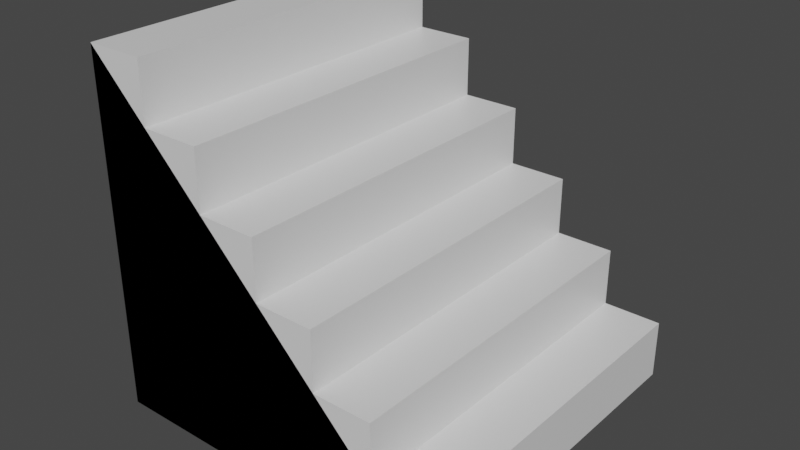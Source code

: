 # Source: stairs.blend  (saved by Blender 2.82.7; exported with 4.5.12 LTS)
import bpy
from mathutils import Matrix  # noqa: F401  (used for matrix-valued properties, if any)

bpy.ops.wm.read_factory_settings(use_empty=True)
scene = bpy.context.scene
scene.name = 'Scene'

# ---- collections
col_collection = bpy.data.collections.new('Collection'); scene.collection.children.link(col_collection)

# ---- materials (node trees are filled in below, after node groups)
mat_material = bpy.data.materials.new('Material')
mat_material.alpha_threshold = 0.0
mat_material.use_transparent_shadow = False
mat_material.line_color = (0.0, 0.0, 0.0, 1.0)
mat_material_001 = bpy.data.materials.new('Material.001')
mat_material_001.alpha_threshold = 0.0
mat_material_001.use_transparent_shadow = False
mat_material_001.line_color = (0.0, 0.0, 0.0, 1.0)

# ---- material node trees
mat_material.use_nodes = True; mat_material.node_tree.nodes.clear()
_N = mat_material.node_tree.nodes; _L = mat_material.node_tree.links
n0 = _N.new('ShaderNodeOutputMaterial'); n0.name = 'Material Output'; n0.location = (300, 300)
n1 = _N.new('ShaderNodeBsdfPrincipled'); n1.name = 'Principled BSDF'; n1.location = (10, 300)
n1.distribution = 'GGX'
n1.subsurface_method = 'BURLEY'
n1.inputs[2].default_value = 0.4
n1.inputs[3].default_value = 1.45
n1.inputs[27].default_value = (0.0, 0.0, 0.0, 1.0)
n1.inputs[28].default_value = 1.0
_L.new(n1.outputs[0], n0.inputs[0])
n0.is_active_output = True
mat_material_001.use_nodes = True; mat_material_001.node_tree.nodes.clear()
_N = mat_material_001.node_tree.nodes; _L = mat_material_001.node_tree.links
n0 = _N.new('ShaderNodeOutputMaterial'); n0.name = 'Material Output'; n0.location = (300, 300)
n1 = _N.new('ShaderNodeBsdfPrincipled'); n1.name = 'Principled BSDF'; n1.location = (10, 300)
n1.distribution = 'GGX'
n1.subsurface_method = 'BURLEY'
n1.inputs[2].default_value = 0.4
n1.inputs[3].default_value = 1.45
n1.inputs[27].default_value = (0.0, 0.0, 0.0, 1.0)
n1.inputs[28].default_value = 1.0
_L.new(n1.outputs[0], n0.inputs[0])
n0.is_active_output = True

# ---- world
world_world = bpy.data.worlds.new('World'); scene.world = world_world
world_world.use_nodes = True; world_world.node_tree.nodes.clear()
_N = world_world.node_tree.nodes; _L = world_world.node_tree.links
n0 = _N.new('ShaderNodeOutputWorld'); n0.name = 'World Output'; n0.location = (300, 300)
n1 = _N.new('ShaderNodeBackground'); n1.name = 'Background'; n1.location = (10, 300)
n1.inputs[0].default_value = (0.05088, 0.05088, 0.05088, 1.0)
_L.new(n1.outputs[0], n0.inputs[0])
n0.is_active_output = True
world_world.color = (0.05088, 0.05088, 0.05088)
world_world.use_sun_shadow = False
world_world.sun_shadow_jitter_overblur = 0.0

# ---- meshes
me_cube = bpy.data.meshes.new('Cube')
me_cube.from_pydata([(3.0, -2.0, 1.0), (3.0, -2.0, 0.0), (3.0, -3.0, 1.0), (3.0, -3.0, 0.0), (2.0, -2.0, 1.0), (2.0, -2.0, 0.0), (2.0, -3.0, 1.0), (2.0, -3.0, 0.0), (1.0, 0.0, 0.0), (1.0, -2.0, 0.0), (1.0, -3.0, 1.0), (1.0, -3.0, 0.0), (2.0, -2.0, 2.0), (2.0, -3.0, 2.0), (1.0, -2.0, 2.0), (1.0, -3.0, 2.0), (1.0, 2.0, 0.0), (0.0, -2.0, 0.0), (0.0, -3.0, 1.0), (0.0, -3.0, 0.0), (2.0, 0.0, 0.0), (0.0, -3.0, 2.0), (1.0, -2.0, 3.0), (1.0, -3.0, 3.0), (0.0, -2.0, 3.0), (0.0, -3.0, 3.0), (2.0, 0.0, 1.0), (-1.0, -2.0, 0.0), (-1.0, -3.0, 1.0), (-1.0, -3.0, 0.0), (3.0, 0.0, 0.0), (-1.0, -3.0, 2.0), (3.0, 0.0, 1.0), (-1.0, -3.0, 3.0), (0.0, -2.0, 4.0), (0.0, -3.0, 4.0), (-1.0, -2.0, 4.0), (-1.0, -3.0, 4.0), (-2.0, -2.0, 0.0), (-2.0, -3.0, 1.0), (-2.0, -3.0, 0.0), (-2.0, -3.0, 2.0), (-2.0, -3.0, 3.0), (-2.0, -3.0, 4.0), (-1.0, -2.0, 5.0), (-1.0, -3.0, 5.0), (-2.0, -2.0, 5.0), (-2.0, -3.0, 5.0), (3.0, -1.0, 1.0), (3.0, -1.0, 0.0), (2.0, -1.0, 1.0), (2.0, -1.0, 0.0), (3.0, 1.0, 1.0), (1.0, -1.0, 0.0), (2.0, -1.0, 2.0), (1.0, -1.0, 2.0), (3.0, 1.0, 0.0), (0.0, -1.0, 0.0), (2.0, 1.0, 1.0), (1.0, -1.0, 3.0), (0.0, -1.0, 3.0), (2.0, 1.0, 0.0), (-1.0, -1.0, 0.0), (3.0, 3.0, 1.0), (1.0, 1.0, 0.0), (0.0, -1.0, 4.0), (-1.0, -1.0, 4.0), (-2.0, -1.0, 0.0), (-3.0, 3.0, 6.0), (-3.0, 2.0, 6.0), (-1.0, -1.0, 5.0), (-2.0, -1.0, 5.0), (2.0, 0.0, 2.0), (1.0, 0.0, 2.0), (-3.0, -3.0, 2.0), (0.0, 0.0, 0.0), (2.0, 2.0, 0.0), (1.0, 0.0, 3.0), (0.0, 0.0, 3.0), (2.0, 2.0, 1.0), (-1.0, 0.0, 0.0), (3.0, 2.0, 0.0), (3.0, 2.0, 1.0), (0.0, 0.0, 4.0), (-1.0, 0.0, 4.0), (-3.0, 1.0, 6.0), (-2.0, 0.0, 0.0), (-3.0, 0.0, 6.0), (-3.0, -1.0, 6.0), (-3.0, -3.0, 6.0), (-1.0, 0.0, 5.0), (-2.0, 0.0, 5.0), (2.0, 1.0, 2.0), (1.0, 1.0, 2.0), (3.0, 3.0, 0.0), (0.0, 1.0, 0.0), (2.0, 3.0, 1.0), (1.0, 1.0, 3.0), (0.0, 1.0, 3.0), (2.0, 3.0, 0.0), (-1.0, 1.0, 0.0), (1.0, 3.0, 1.0), (1.0, 3.0, 0.0), (0.0, 1.0, 4.0), (-1.0, 1.0, 4.0), (-3.0, -2.0, 6.0), (-2.0, 1.0, 0.0), (-2.0, 3.0, 6.0), (-2.0, 2.0, 6.0), (-2.0, 1.0, 6.0), (-1.0, 1.0, 5.0), (-2.0, 1.0, 5.0), (2.0, 2.0, 2.0), (1.0, 2.0, 2.0), (-3.0, -2.0, 2.0), (0.0, 2.0, 0.0), (-3.0, -3.0, 0.0), (1.0, 2.0, 3.0), (0.0, 2.0, 3.0), (-3.0, -3.0, 1.0), (-1.0, 2.0, 0.0), (-3.0, -2.0, 0.0), (-3.0, -2.0, 1.0), (0.0, 2.0, 4.0), (-1.0, 2.0, 4.0), (-2.0, 0.0, 6.0), (-2.0, 2.0, 0.0), (-2.0, -1.0, 6.0), (-2.0, -3.0, 6.0), (-2.0, -2.0, 6.0), (-1.0, 2.0, 5.0), (-2.0, 2.0, 5.0), (2.0, 3.0, 2.0), (1.0, 3.0, 2.0), (0.0, 3.0, 1.0), (0.0, 3.0, 0.0), (0.0, 3.0, 2.0), (1.0, 3.0, 3.0), (0.0, 3.0, 3.0), (-1.0, 3.0, 1.0), (-1.0, 3.0, 0.0), (-1.0, 3.0, 2.0), (-1.0, 3.0, 3.0), (0.0, 3.0, 4.0), (-1.0, 3.0, 4.0), (-2.0, 3.0, 1.0), (-2.0, 3.0, 0.0), (-2.0, 3.0, 2.0), (-2.0, 3.0, 3.0), (-2.0, 3.0, 4.0), (-1.0, 3.0, 5.0), (-2.0, 3.0, 5.0), (-3.0, -2.0, 3.0), (-3.0, -3.0, 3.0), (-3.0, -2.0, 4.0), (-3.0, -3.0, 4.0), (-3.0, -2.0, 5.0), (-3.0, -3.0, 5.0), (-3.0, -1.0, 1.0), (-3.0, -1.0, 0.0), (-3.0, -1.0, 2.0), (-3.0, -1.0, 3.0), (-3.0, -1.0, 4.0), (-3.0, -1.0, 5.0), (-3.0, 0.0, 1.0), (-3.0, 0.0, 0.0), (-3.0, 0.0, 2.0), (-3.0, 0.0, 3.0), (-3.0, 0.0, 4.0), (-3.0, 0.0, 5.0), (-3.0, 1.0, 1.0), (-3.0, 1.0, 0.0), (-3.0, 1.0, 2.0), (-3.0, 1.0, 3.0), (-3.0, 1.0, 4.0), (-3.0, 1.0, 5.0), (-3.0, 2.0, 1.0), (-3.0, 2.0, 0.0), (-3.0, 2.0, 2.0), (-3.0, 2.0, 3.0), (-3.0, 2.0, 4.0), (-3.0, 2.0, 5.0), (-3.0, 3.0, 1.0), (-3.0, 3.0, 0.0), (-3.0, 3.0, 2.0), (-3.0, 3.0, 3.0), (-3.0, 3.0, 4.0), (-3.0, 3.0, 5.0)], [], [(0, 4, 6, 2), (3, 2, 6, 7), (5, 7, 11, 9), (5, 1, 3, 7), (1, 0, 2, 3), (34, 24, 60, 65), (15, 14, 22, 23), (10, 6, 13, 15), (1, 5, 51, 49), (7, 6, 10, 11), (13, 12, 14, 15), (9, 11, 19, 17), (6, 4, 12, 13), (17, 27, 62, 57), (156, 157, 89, 105), (25, 24, 34, 35), (14, 12, 54, 55), (11, 10, 18, 19), (10, 15, 21, 18), (44, 36, 66, 70), (23, 22, 24, 25), (22, 14, 55, 59), (21, 15, 23, 25), (151, 187, 68, 107), (36, 34, 65, 66), (33, 37, 43, 42), (28, 31, 41, 39), (17, 19, 29, 27), (21, 25, 33, 31), (18, 21, 31, 28), (19, 18, 28, 29), (46, 44, 70, 71), (35, 34, 36, 37), (33, 25, 35, 37), (31, 33, 42, 41), (9, 17, 57, 53), (128, 129, 105, 89), (129, 127, 88, 105), (127, 125, 87, 88), (109, 108, 69, 85), (24, 22, 59, 60), (12, 4, 50, 54), (27, 38, 67, 62), (27, 29, 40, 38), (37, 36, 44, 45), (29, 28, 39, 40), (45, 44, 46, 47), (43, 37, 45, 47), (108, 107, 68, 69), (125, 109, 85, 87), (65, 60, 78, 83), (59, 55, 73, 77), (50, 48, 32, 26), (66, 65, 83, 84), (62, 67, 86, 80), (60, 59, 77, 78), (181, 175, 85, 69), (57, 62, 80, 75), (54, 50, 26, 72), (146, 126, 177, 183), (48, 49, 30, 32), (70, 66, 84, 90), (46, 71, 127, 129), (49, 51, 20, 30), (71, 70, 90, 91), (0, 1, 49, 48), (5, 9, 53, 51), (39, 41, 74, 119), (4, 0, 48, 50), (151, 149, 186, 187), (78, 77, 97, 98), (106, 86, 165, 171), (75, 80, 100, 95), (72, 26, 58, 92), (149, 148, 185, 186), (32, 30, 56, 52), (90, 84, 104, 110), (163, 156, 105, 88), (30, 20, 61, 56), (91, 90, 110, 111), (73, 72, 92, 93), (169, 163, 88, 87), (8, 75, 95, 64), (43, 47, 157, 155), (20, 8, 64, 61), (51, 53, 8, 20), (42, 43, 155, 153), (53, 57, 75, 8), (148, 147, 184, 185), (55, 54, 72, 73), (93, 92, 112, 113), (147, 145, 182, 184), (64, 95, 115, 16), (145, 146, 183, 182), (61, 64, 16, 76), (103, 98, 118, 123), (97, 93, 113, 117), (58, 52, 82, 79), (104, 103, 123, 124), (100, 106, 126, 120), (98, 97, 117, 118), (67, 38, 121, 159), (95, 100, 120, 115), (92, 58, 79, 112), (126, 106, 171, 177), (80, 86, 106, 100), (84, 83, 103, 104), (26, 32, 52, 58), (77, 73, 93, 97), (83, 78, 98, 103), (120, 126, 146, 140), (118, 117, 137, 138), (40, 39, 119, 116), (115, 120, 140, 135), (112, 79, 96, 132), (157, 47, 128, 89), (82, 81, 94, 63), (130, 124, 144, 150), (86, 67, 159, 165), (81, 76, 99, 94), (131, 130, 150, 151), (113, 112, 132, 133), (41, 42, 153, 74), (16, 115, 135, 102), (38, 40, 116, 121), (111, 110, 130, 131), (56, 61, 76, 81), (47, 46, 129, 128), (110, 104, 124, 130), (52, 56, 81, 82), (99, 96, 63, 94), (96, 99, 102, 101), (96, 101, 133, 132), (134, 135, 140, 139), (133, 101, 134, 136), (101, 102, 135, 134), (136, 134, 139, 141), (133, 136, 138, 137), (139, 140, 146, 145), (138, 136, 141, 142), (138, 142, 144, 143), (142, 141, 147, 148), (144, 142, 148, 149), (141, 139, 145, 147), (144, 149, 151, 150), (124, 123, 143, 144), (79, 82, 63, 96), (117, 113, 133, 137), (123, 118, 138, 143), (76, 16, 102, 99), (121, 122, 158, 159), (114, 152, 161, 160), (116, 119, 122, 121), (122, 119, 74, 114), (114, 74, 153, 152), (152, 153, 155, 154), (122, 114, 160, 158), (154, 155, 157, 156), (162, 163, 169, 168), (161, 162, 168, 167), (160, 161, 167, 166), (152, 154, 162, 161), (154, 156, 163, 162), (168, 169, 175, 174), (167, 168, 174, 173), (166, 167, 173, 172), (164, 166, 172, 170), (165, 164, 170, 171), (159, 158, 164, 165), (158, 160, 166, 164), (170, 172, 178, 176), (171, 170, 176, 177), (174, 175, 181, 180), (173, 174, 180, 179), (180, 181, 187, 186), (179, 180, 186, 185), (178, 179, 185, 184), (176, 178, 184, 182), (177, 176, 182, 183), (172, 173, 179, 178), (187, 181, 69, 68), (71, 91, 125, 127), (175, 169, 87, 85), (111, 131, 108, 109), (131, 151, 107, 108), (91, 111, 109, 125)])
_uv = me_cube.uv_layers.new(name='UVMap')
_uv.uv.foreach_set('vector', [0.45, 0.45, 0.55, 0.45, 0.55, 0.55, 0.45, 0.55, 0.45, 0.45, 0.55, 0.45, 0.55, 0.55, 0.45, 0.55, 0.45, 0.45, 0.55, 0.45, 0.55, 0.55, 0.45, 0.55, 0.45, 0.45, 0.55, 0.45, 0.55, 0.55, 0.45, 0.55, 0.45, 0.45, 0.55, 0.45, 0.55, 0.55, 0.45, 0.55, 0.45, 0.45, 0.55, 0.45, 0.55, 0.55, 0.45, 0.55, 0.45, 0.45, 0.55, 0.45, 0.55, 0.55, 0.45, 0.55, 0.45, 0.45, 0.55, 0.45, 0.55, 0.55, 0.45, 0.55, 0.45, 0.45, 0.55, 0.45, 0.55, 0.55, 0.45, 0.55, 0.45, 0.45, 0.55, 0.45, 0.55, 0.55, 0.45, 0.55, 0.45, 0.45, 0.55, 0.45, 0.55, 0.55, 0.45, 0.55, 0.45, 0.45, 0.55, 0.45, 0.55, 0.55, 0.45, 0.55, 0.45, 0.45, 0.55, 0.45, 0.55, 0.55, 0.45, 0.55, 0.45, 0.45, 0.55, 0.45, 0.55, 0.55, 0.45, 0.55, 0.45, 0.45, 0.55, 0.45, 0.55, 0.55, 0.45, 0.55, 0.45, 0.45, 0.55, 0.45, 0.55, 0.55, 0.45, 0.55, 0.45, 0.45, 0.55, 0.45, 0.55, 0.55, 0.45, 0.55, 0.45, 0.45, 0.55, 0.45, 0.55, 0.55, 0.45, 0.55, 0.45, 0.45, 0.55, 0.45, 0.55, 0.55, 0.45, 0.55, 0.45, 0.45, 0.55, 0.45, 0.55, 0.55, 0.45, 0.55, 0.45, 0.45, 0.55, 0.45, 0.55, 0.55, 0.45, 0.55, 0.45, 0.45, 0.55, 0.45, 0.55, 0.55, 0.45, 0.55, 0.45, 0.45, 0.55, 0.45, 0.55, 0.55, 0.45, 0.55, 0.45, 0.45, 0.55, 0.45, 0.55, 0.55, 0.45, 0.55, 0.45, 0.45, 0.55, 0.45, 0.55, 0.55, 0.45, 0.55, 0.45, 0.45, 0.55, 0.45, 0.55, 0.55, 0.45, 0.55, 0.45, 0.45, 0.55, 0.45, 0.55, 0.55, 0.45, 0.55, 0.45, 0.45, 0.55, 0.45, 0.55, 0.55, 0.45, 0.55, 0.45, 0.45, 0.55, 0.45, 0.55, 0.55, 0.45, 0.55, 0.45, 0.45, 0.55, 0.45, 0.55, 0.55, 0.45, 0.55, 0.45, 0.45, 0.55, 0.45, 0.55, 0.55, 0.45, 0.55, 0.45, 0.45, 0.55, 0.45, 0.55, 0.55, 0.45, 0.55, 0.45, 0.45, 0.55, 0.45, 0.55, 0.55, 0.45, 0.55, 0.45, 0.45, 0.55, 0.45, 0.55, 0.55, 0.45, 0.55, 0.45, 0.45, 0.55, 0.45, 0.55, 0.55, 0.45, 0.55, 0.45, 0.45, 0.55, 0.45, 0.55, 0.55, 0.45, 0.55, 0.45, 0.45, 0.55, 0.45, 0.55, 0.55, 0.45, 0.55, 0.45, 0.45, 0.55, 0.45, 0.55, 0.55, 0.45, 0.55, 0.45, 0.45, 0.55, 0.45, 0.55, 0.55, 0.45, 0.55, 0.45, 0.45, 0.55, 0.45, 0.55, 0.55, 0.45, 0.55, 0.45, 0.45, 0.55, 0.45, 0.55, 0.55, 0.45, 0.55, 0.45, 0.45, 0.55, 0.45, 0.55, 0.55, 0.45, 0.55, 0.45, 0.45, 0.55, 0.45, 0.55, 0.55, 0.45, 0.55, 0.45, 0.45, 0.55, 0.45, 0.55, 0.55, 0.45, 0.55, 0.45, 0.45, 0.55, 0.45, 0.55, 0.55, 0.45, 0.55, 0.45, 0.45, 0.55, 0.45, 0.55, 0.55, 0.45, 0.55, 0.45, 0.45, 0.55, 0.45, 0.55, 0.55, 0.45, 0.55, 0.45, 0.45, 0.55, 0.45, 0.55, 0.55, 0.45, 0.55, 0.45, 0.45, 0.55, 0.45, 0.55, 0.55, 0.45, 0.55, 0.45, 0.45, 0.55, 0.45, 0.55, 0.55, 0.45, 0.55, 0.45, 0.45, 0.55, 0.45, 0.55, 0.55, 0.45, 0.55, 0.45, 0.45, 0.55, 0.45, 0.55, 0.55, 0.45, 0.55, 0.45, 0.45, 0.55, 0.45, 0.55, 0.55, 0.45, 0.55, 0.45, 0.45, 0.55, 0.45, 0.55, 0.55, 0.45, 0.55, 0.45, 0.45, 0.55, 0.45, 0.55, 0.55, 0.45, 0.55, 0.45, 0.45, 0.55, 0.45, 0.55, 0.55, 0.45, 0.55, 0.45, 0.45, 0.55, 0.45, 0.55, 0.55, 0.45, 0.55, 0.45, 0.45, 0.55, 0.45, 0.55, 0.55, 0.45, 0.55, 0.45, 0.45, 0.55, 0.45, 0.55, 0.55, 0.45, 0.55, 0.45, 0.45, 0.55, 0.45, 0.55, 0.55, 0.45, 0.55, 0.45, 0.45, 0.55, 0.45, 0.55, 0.55, 0.45, 0.55, 0.45, 0.45, 0.55, 0.45, 0.55, 0.55, 0.45, 0.55, 0.45, 0.45, 0.55, 0.45, 0.55, 0.55, 0.45, 0.55, 0.45, 0.45, 0.55, 0.45, 0.55, 0.55, 0.45, 0.55, 0.45, 0.45, 0.55, 0.45, 0.55, 0.55, 0.45, 0.55, 0.45, 0.45, 0.55, 0.45, 0.55, 0.55, 0.45, 0.55, 0.45, 0.45, 0.55, 0.45, 0.55, 0.55, 0.45, 0.55, 0.45, 0.45, 0.55, 0.45, 0.55, 0.55, 0.45, 0.55, 0.45, 0.45, 0.55, 0.45, 0.55, 0.55, 0.45, 0.55, 0.45, 0.45, 0.55, 0.45, 0.55, 0.55, 0.45, 0.55, 0.45, 0.45, 0.55, 0.45, 0.55, 0.55, 0.45, 0.55, 0.45, 0.45, 0.55, 0.45, 0.55, 0.55, 0.45, 0.55, 0.45, 0.45, 0.55, 0.45, 0.55, 0.55, 0.45, 0.55, 0.45, 0.45, 0.55, 0.45, 0.55, 0.55, 0.45, 0.55, 0.45, 0.45, 0.55, 0.45, 0.55, 0.55, 0.45, 0.55, 0.45, 0.45, 0.55, 0.45, 0.55, 0.55, 0.45, 0.55, 0.45, 0.45, 0.55, 0.45, 0.55, 0.55, 0.45, 0.55, 0.45, 0.45, 0.55, 0.45, 0.55, 0.55, 0.45, 0.55, 0.45, 0.45, 0.55, 0.45, 0.55, 0.55, 0.45, 0.55, 0.45, 0.45, 0.55, 0.45, 0.55, 0.55, 0.45, 0.55, 0.45, 0.45, 0.55, 0.45, 0.55, 0.55, 0.45, 0.55, 0.45, 0.45, 0.55, 0.45, 0.55, 0.55, 0.45, 0.55, 0.45, 0.45, 0.55, 0.45, 0.55, 0.55, 0.45, 0.55, 0.45, 0.45, 0.55, 0.45, 0.55, 0.55, 0.45, 0.55, 0.45, 0.45, 0.55, 0.45, 0.55, 0.55, 0.45, 0.55, 0.45, 0.45, 0.55, 0.45, 0.55, 0.55, 0.45, 0.55, 0.45, 0.45, 0.55, 0.45, 0.55, 0.55, 0.45, 0.55, 0.45, 0.45, 0.55, 0.45, 0.55, 0.55, 0.45, 0.55, 0.45, 0.45, 0.55, 0.45, 0.55, 0.55, 0.45, 0.55, 0.45, 0.45, 0.55, 0.45, 0.55, 0.55, 0.45, 0.55, 0.45, 0.45, 0.55, 0.45, 0.55, 0.55, 0.45, 0.55, 0.45, 0.45, 0.55, 0.45, 0.55, 0.55, 0.45, 0.55, 0.45, 0.45, 0.55, 0.45, 0.55, 0.55, 0.45, 0.55, 0.45, 0.45, 0.55, 0.45, 0.55, 0.55, 0.45, 0.55, 0.45, 0.45, 0.55, 0.45, 0.55, 0.55, 0.45, 0.55, 0.45, 0.45, 0.55, 0.45, 0.55, 0.55, 0.45, 0.55, 0.45, 0.45, 0.55, 0.45, 0.55, 0.55, 0.45, 0.55, 0.45, 0.45, 0.55, 0.45, 0.55, 0.55, 0.45, 0.55, 0.45, 0.45, 0.55, 0.45, 0.55, 0.55, 0.45, 0.55, 0.45, 0.45, 0.55, 0.45, 0.55, 0.55, 0.45, 0.55, 0.45, 0.45, 0.55, 0.45, 0.55, 0.55, 0.45, 0.55, 0.45, 0.45, 0.55, 0.45, 0.55, 0.55, 0.45, 0.55, 0.45, 0.45, 0.55, 0.45, 0.55, 0.55, 0.45, 0.55, 0.45, 0.45, 0.55, 0.45, 0.55, 0.55, 0.45, 0.55, 0.45, 0.45, 0.55, 0.45, 0.55, 0.55, 0.45, 0.55, 0.45, 0.45, 0.55, 0.45, 0.55, 0.55, 0.45, 0.55, 0.45, 0.45, 0.55, 0.45, 0.55, 0.55, 0.45, 0.55, 0.45, 0.45, 0.55, 0.45, 0.55, 0.55, 0.45, 0.55, 0.45, 0.45, 0.55, 0.45, 0.55, 0.55, 0.45, 0.55, 0.45, 0.45, 0.55, 0.45, 0.55, 0.55, 0.45, 0.55, 0.45, 0.45, 0.55, 0.45, 0.55, 0.55, 0.45, 0.55, 0.45, 0.45, 0.55, 0.45, 0.55, 0.55, 0.45, 0.55, 0.45, 0.45, 0.55, 0.45, 0.55, 0.55, 0.45, 0.55, 0.45, 0.45, 0.55, 0.45, 0.55, 0.55, 0.45, 0.55, 0.45, 0.45, 0.55, 0.45, 0.55, 0.55, 0.45, 0.55, 0.45, 0.45, 0.55, 0.45, 0.55, 0.55, 0.45, 0.55, 0.45, 0.45, 0.55, 0.45, 0.55, 0.55, 0.45, 0.55, 0.45, 0.45, 0.55, 0.45, 0.55, 0.55, 0.45, 0.55, 0.45, 0.45, 0.55, 0.45, 0.55, 0.55, 0.45, 0.55, 0.45, 0.45, 0.55, 0.45, 0.55, 0.55, 0.45, 0.55, 0.45, 0.45, 0.55, 0.45, 0.55, 0.55, 0.45, 0.55, 0.45, 0.45, 0.55, 0.45, 0.55, 0.55, 0.45, 0.55, 0.45, 0.45, 0.55, 0.45, 0.55, 0.55, 0.45, 0.55, 0.45, 0.45, 0.55, 0.45, 0.55, 0.55, 0.45, 0.55, 0.45, 0.45, 0.55, 0.45, 0.55, 0.55, 0.45, 0.55, 0.45, 0.45, 0.55, 0.45, 0.55, 0.55, 0.45, 0.55, 0.45, 0.45, 0.55, 0.45, 0.55, 0.55, 0.45, 0.55, 0.45, 0.45, 0.55, 0.45, 0.55, 0.55, 0.45, 0.55, 0.45, 0.45, 0.55, 0.45, 0.55, 0.55, 0.45, 0.55, 0.45, 0.45, 0.55, 0.45, 0.55, 0.55, 0.45, 0.55, 0.45, 0.45, 0.55, 0.45, 0.55, 0.55, 0.45, 0.55, 0.45, 0.45, 0.55, 0.45, 0.55, 0.55, 0.45, 0.55, 0.45, 0.45, 0.55, 0.45, 0.55, 0.55, 0.45, 0.55, 0.45, 0.45, 0.55, 0.45, 0.55, 0.55, 0.45, 0.55, 0.45, 0.45, 0.55, 0.45, 0.55, 0.55, 0.45, 0.55, 0.45, 0.45, 0.55, 0.45, 0.55, 0.55, 0.45, 0.55, 0.45, 0.45, 0.55, 0.45, 0.55, 0.55, 0.45, 0.55, 0.45, 0.45, 0.55, 0.45, 0.55, 0.55, 0.45, 0.55, 0.45, 0.45, 0.55, 0.45, 0.55, 0.55, 0.45, 0.55, 0.45, 0.45, 0.55, 0.45, 0.55, 0.55, 0.45, 0.55, 0.45, 0.45, 0.55, 0.45, 0.55, 0.55, 0.45, 0.55, 0.45, 0.45, 0.55, 0.45, 0.55, 0.55, 0.45, 0.55, 0.45, 0.45, 0.55, 0.45, 0.55, 0.55, 0.45, 0.55, 0.45, 0.45, 0.55, 0.45, 0.55, 0.55, 0.45, 0.55, 0.45, 0.45, 0.55, 0.45, 0.55, 0.55, 0.45, 0.55, 0.45, 0.45, 0.55, 0.45, 0.55, 0.55, 0.45, 0.55, 0.45, 0.45, 0.55, 0.45, 0.55, 0.55, 0.45, 0.55, 0.45, 0.45, 0.55, 0.45, 0.55, 0.55, 0.45, 0.55, 0.45, 0.45, 0.55, 0.45, 0.55, 0.55, 0.45, 0.55, 0.45, 0.45, 0.55, 0.45, 0.55, 0.55, 0.45, 0.55, 0.45, 0.45, 0.55, 0.45, 0.55, 0.55, 0.45, 0.55, 0.45, 0.45, 0.55, 0.45, 0.55, 0.55, 0.45, 0.55, 0.45, 0.45, 0.55, 0.45, 0.55, 0.55, 0.45, 0.55, 0.45, 0.45, 0.55, 0.45, 0.55, 0.55, 0.45, 0.55, 0.45, 0.45, 0.55, 0.45, 0.55, 0.55, 0.45, 0.55, 0.45, 0.45, 0.55, 0.45, 0.55, 0.55, 0.45, 0.55, 0.45, 0.45, 0.55, 0.45, 0.55, 0.55, 0.45, 0.55, 0.45, 0.45, 0.55, 0.45, 0.55, 0.55, 0.45, 0.55, 0.45, 0.45, 0.55, 0.45, 0.55, 0.55, 0.45, 0.55, 0.45, 0.45, 0.55, 0.45, 0.55, 0.55, 0.45, 0.55, 0.45, 0.45, 0.55, 0.45, 0.55, 0.55, 0.45, 0.55, 0.45, 0.45, 0.55, 0.45, 0.55, 0.55, 0.45, 0.55, 0.45, 0.45, 0.55, 0.45, 0.55, 0.55, 0.45, 0.55, 0.45, 0.45, 0.55, 0.45, 0.55, 0.55, 0.45, 0.55, 0.45, 0.45, 0.55, 0.45, 0.55, 0.55, 0.45, 0.55, 0.45, 0.45, 0.55, 0.45, 0.55, 0.55, 0.45, 0.55, 0.45, 0.45, 0.55, 0.45, 0.55, 0.55, 0.45, 0.55, 0.45, 0.45, 0.55, 0.45, 0.55, 0.55, 0.45, 0.55, 0.45, 0.45, 0.55, 0.45, 0.55, 0.55, 0.45, 0.55, 0.45, 0.45, 0.55, 0.45, 0.55, 0.55, 0.45, 0.55, 0.45, 0.45, 0.55, 0.45, 0.55, 0.55, 0.45, 0.55, 0.45, 0.45, 0.55, 0.45, 0.55, 0.55, 0.45, 0.55, 0.45, 0.45, 0.55, 0.45, 0.55, 0.55, 0.45, 0.55, 0.45, 0.45, 0.55, 0.45, 0.55, 0.55, 0.45, 0.55, 0.45, 0.45, 0.55, 0.45, 0.55, 0.55, 0.45, 0.55, 0.45, 0.45, 0.55, 0.45, 0.55, 0.55, 0.45, 0.55, 0.45, 0.45, 0.55, 0.45, 0.55, 0.55, 0.45, 0.55, 0.45, 0.45, 0.55, 0.45, 0.55, 0.55, 0.45, 0.55, 0.45, 0.45, 0.55, 0.45, 0.55, 0.55, 0.45, 0.55, 0.45, 0.45, 0.55, 0.45, 0.55, 0.55, 0.45, 0.55, 0.45, 0.45, 0.55, 0.45, 0.55, 0.55, 0.45, 0.55, 0.45, 0.45, 0.55, 0.45, 0.55, 0.55, 0.45, 0.55, 0.45, 0.45, 0.55, 0.45, 0.55, 0.55, 0.45, 0.55, 0.45, 0.45, 0.55, 0.45, 0.55, 0.55, 0.45, 0.55, 0.45, 0.45, 0.55, 0.45, 0.55, 0.55, 0.45, 0.55, 0.45, 0.45, 0.55, 0.45, 0.55, 0.55, 0.45, 0.55])
me_cube.materials.append(mat_material)
me_cube.use_remesh_preserve_volume = False
me_cube.use_remesh_preserve_attributes = False
me_cube.use_mirror_vertex_groups = False
me_cube.update()
me_cube_001 = bpy.data.meshes.new('Cube.001')
me_cube_001.from_pydata([(3.0, -3.0, 0.0), (-3.0, 3.0, 6.0), (-3.0, -3.0, 6.0), (3.0, 3.0, 0.0), (-3.0, -3.0, 0.0), (-3.0, 3.0, 0.0)], [], [(5, 1, 3), (3, 1, 2, 0), (5, 4, 2, 1), (0, 4, 5, 3), (4, 0, 2)])
_uv = me_cube_001.uv_layers.new(name='UVMap')
_uv.uv.foreach_set('vector', [0.0, 0.0, 0.0, 0.0, 0.0, 0.0, 0.0, 0.0, 0.0, 0.0, 0.0, 0.0, 0.0, 0.0, 0.0, 0.0, 0.0, 0.0, 0.0, 0.0, 0.0, 0.0, 0.0, 0.0, 0.0, 0.0, 0.0, 0.0, 0.0, 0.0, 0.0, 0.0, 0.0, 0.0, 0.0, 0.0])
me_cube_001.materials.append(mat_material_001)
me_cube_001.use_remesh_preserve_volume = False
me_cube_001.use_remesh_preserve_attributes = False
me_cube_001.use_mirror_vertex_groups = False
me_cube_001.update()

# ---- objects
ob_stairs = bpy.data.objects.new('Stairs', me_cube)
ob_stairs_collider = bpy.data.objects.new('Stairs_Collider', me_cube_001)

# ---- transforms, parenting, visibility, modifiers, constraints
ob_stairs.location = (0.0, 0.0, 0.0)
ob_stairs.lock_rotations_4d = False
ob_stairs.empty_display_type = 'ARROWS'
ob_stairs.lineart.crease_threshold = 0.0
ob_stairs_collider.location = (0.0, 0.0, 0.0)
ob_stairs_collider.lock_rotations_4d = False
ob_stairs_collider.empty_display_type = 'ARROWS'
ob_stairs_collider.lineart.crease_threshold = 0.0

# ---- collection membership
col_collection.objects.link(ob_stairs)
col_collection.objects.link(ob_stairs_collider)

# ---- scene / render settings (as saved in the file)
scene.frame_start = 1; scene.frame_end = 250; scene.frame_set(1)
scene.render.engine = 'BLENDER_EEVEE_NEXT'
scene.cycles.use_denoising = False
scene.cycles.samples = 128
scene.cycles.sampling_pattern = 'TABULATED_SOBOL'
scene.cycles.use_adaptive_sampling = False
scene.cycles.use_light_tree = False
scene.view_settings.view_transform = 'Filmic'
bpy.context.view_layer.update()

# ---- added for rendering (the .blend has no active camera and no usable light): camera, sun
cam_auto = bpy.data.cameras.new('AutoCamera')
cam_auto.lens = 50.0
cam_auto.sensor_width = 36.0
cam_auto.clip_end = 1000.0
ob_auto_camera = bpy.data.objects.new('AutoCamera', cam_auto)
scene.collection.objects.link(ob_auto_camera)
ob_auto_camera.location = (9.61522, -11.5383, 10.6922)
ob_auto_camera.rotation_euler = (1.09748, -7.21219e-08, 0.694738)
scene.camera = ob_auto_camera
light_auto_sun = bpy.data.lights.new('AutoSun', 'SUN')
light_auto_sun.energy = 3.0
light_auto_sun.angle = 0.0523599
ob_auto_sun = bpy.data.objects.new('AutoSun', light_auto_sun)
scene.collection.objects.link(ob_auto_sun)
ob_auto_sun.rotation_euler = (0.872665, 0.174533, 0.523599)
bpy.context.view_layer.update()

